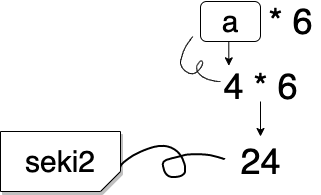

The diagram above was exported from draw.io. Its source (the exported page's mxGraphModel, read from the mxfile embedded in the PNG):
<mxGraphModel dx="670" dy="575" grid="1" gridSize="10" guides="1" tooltips="1" connect="1" arrows="1" fold="1" page="1" pageScale="1" pageWidth="827" pageHeight="1169" math="0" shadow="0">
  <root>
    <mxCell id="0" />
    <mxCell id="1" parent="0" />
    <mxCell id="9" style="edgeStyle=orthogonalEdgeStyle;rounded=0;orthogonalLoop=1;jettySize=auto;html=1;" parent="1" edge="1">
      <mxGeometry relative="1" as="geometry">
        <mxPoint x="320" y="155" as="targetPoint" />
        <mxPoint x="320" y="120" as="sourcePoint" />
      </mxGeometry>
    </mxCell>
    <mxCell id="5" value="" style="shape=stencil(lVjLbhsxDPyavRKSSL3OafofAeLWRls7cNzX35eLRdySQkbd28bhSCI5JEda+OH1+PRyWFJ4vV0vXw4/T8+348IflpRO5+Pherrp18KPCz98ulwPn6+X7+fn7e+Xp9Vy/fp2+bGu8GvDBQphBaXwe/uhNGrbLx83+6+nM7QXyvy+faQQjX3ulMD6TKFa+0Qs79sLdbu+VCpg/ebX5w7tY6TmABE6EAtJMQD1CQE0RGwBMcMjJd0hGcAkpJFKti7A9bl4lwMJsBddPzr7gOwzibVP2F4Z2S3noH2O1C1HNYnI4awUthvEBj3O5a1G7h4UDGiUxaYgw5xplTTHa8yiEt5cvBdOgIVclHbW6YwrpwyVoKWP8lA0rWwBmKgjoO7dobadgIapoU5Xm4cms7Amt8PkSFpclhodJ06pITZxHVNDyecy3XGDUXp325F6xTtk4mYBkwLSDuScxtTQKRBckwy4yyj9pe5CSKeQ/aFQnNZRw3vcluJbfS8w12Or7Jh+In769ISPpJmwYWo4E5Ko2Vw3zCYFJBvWSc3pPKn2SBXTTwHO6ZpwlCJFS7+J6hEtSTtyyyQP2o7tkQqu6hEwaccK6DYPOsYmY5rdhJjmoVt6y6QeElUbpYkYG8knEy4JVeu04AmhFZes0zKhRh12wHpPY8K7FKVG3ck3xhNCm6XYI/FEbQztmDFblWrJASYjpVN0gMkcDVQtvRk343KX/XeJhUu0MPXkAXCH7CsuTQRQ9Y0s4b6kcifuAtThKjADMOW2C5Cp7zuSioe0B9A002FPWJt2DXckPEVVgXVbcZMLUKte9TG+0ahkc1xifEXpw3xgfMfqQ6ucXAj6MNgZSwdVFsFdOXBYVeOx1RqTRqZiJ9kjCZ5xfRBYgruGAqpVrtq9I3ptCMP7xOTe9D8I/fj7fLK9vPz7P//Uoj9tzzT8+Ac=);fillColor=none;strokeWidth=2;" parent="1" vertex="1">
      <mxGeometry x="180" y="164.37" width="104.17" height="31.25" as="geometry" />
    </mxCell>
    <mxCell id="6" value="&lt;font style=&quot;font-size: 36px&quot;&gt;24&lt;/font&gt;" style="text;html=1;align=center;verticalAlign=middle;resizable=0;points=[];autosize=1;" parent="1" vertex="1">
      <mxGeometry x="290" y="165" width="60" height="30" as="geometry" />
    </mxCell>
    <mxCell id="7" value="&lt;span style=&quot;font-family: &amp;#34;helvetica&amp;#34; ; font-style: normal ; font-weight: 400 ; letter-spacing: normal ; text-align: center ; text-indent: 0px ; text-transform: none ; word-spacing: 0px ; float: none ; display: inline&quot;&gt;&lt;font style=&quot;font-size: 30px&quot; color=&quot;#000000&quot;&gt;seki2&lt;/font&gt;&lt;/span&gt;" style="shape=card;whiteSpace=wrap;html=1;shadow=1;direction=west;size=20;" parent="1" vertex="1">
      <mxGeometry x="60" y="150" width="120" height="60" as="geometry" />
    </mxCell>
    <mxCell id="16" style="edgeStyle=orthogonalEdgeStyle;rounded=0;orthogonalLoop=1;jettySize=auto;html=1;exitX=0.5;exitY=1;exitDx=0;exitDy=0;entryX=0.148;entryY=-0.189;entryDx=0;entryDy=0;entryPerimeter=0;" parent="1" source="10" edge="1">
      <mxGeometry relative="1" as="geometry">
        <mxPoint x="288.32000000000005" y="84.33000000000004" as="targetPoint" />
      </mxGeometry>
    </mxCell>
    <mxCell id="10" value="&lt;font style=&quot;font-size: 30px&quot;&gt;a&lt;/font&gt;" style="rounded=1;whiteSpace=wrap;html=1;" parent="1" vertex="1">
      <mxGeometry x="260" y="20" width="60" height="40" as="geometry" />
    </mxCell>
    <mxCell id="17" value="" style="shape=stencil(lVjZctswDPwav2JIAjzwnKb/kZm4jadtnHHS6+8L16UrEvbKeZMtrEAcu4C04bvXp4eX7SaF17fD/sv25+7x7WnDHzYp7Z6ftofdm11t+H7Dd5/2h+3nw/778+Pp98vD0fJ49W3/4/iEXyccB9J2RKXw+/RPoBD+/vHxZP9197ywT0rKk70KsK90vLewZ2zP1OJg3yhlYJ+I82AfA6V4HRCVyuggMuUCAIVaGQGFFKQoCuXRg+VIEgC4GCwLtQJAINYRUCmCoBuVsWhWdgExVwpjyGxlASFnKuN5uBKDiF2GJFIA9kw8nl+EKrBPFMfzi3UR6LpIcSRBjpT4ur3Lf5YV+3+cOtuXnrEb7Vun6RX7NNoXyyd8/kT6whTA+V0+S4b1NUaN9SqVFPRbJhnzWQMkQKMgoz1jhrmAa6YGEmqaoKNsVYsAZDTWLlNngFJFwuV6qMWe5WvKOJGgpZ6Gy4BCUmdABlk1bZc4A1AMHHtVFwAGWWJHfAu6gSOxS2sLfUBcBjh5tzoIkC5xvW2Vbki7THomD5kq8uDUdKVbReeZaXRQUIfs9KuY4iO+net6BhQowNnxwRSjAsUwQVQnSQV5yJQmTdXeLLcCaj/kjUcyFYYehHistPlEYzM73bNHZCAzVoecZ0DAlc4jp80nIlAOlN2oQh7EEWglBhutLc1ZQsuIOPU2AOK0OBFYKZw45bPWQLok52mwGLiCsmQhTr2Eu1VcL5WAj3Tm14JACVTahEzHtBaTNhSDWzsN0BAgUp3WALw6G4DHOhTbkxDALyamtihLtidMAKsMGIri+GCAgtLq5rRJJb8PUOErzAVA681yK8Ca711BrwwUn9aa1jzMC5ZQRDPOtcbaFHXNVwt8k/TtXRtFVDjunbNYHdBWL24o2nIClc+tDgZAW6W4xXhlXzLlK27nQ0PRi3ETrBpuPrQMRcCPrGaFQyPLKV9r2EPpwtgBGqAIZLdgaeyD+CKguDmtCb7QHNepkQ8qUDWqe+VT0yXAh+qaT632IIbjWjtWWivkdHOMU/wW3Vy3GgBRtLnVQbVP7osA9UdSuKyrG7sx4A9c6iq3ijjLys0I139riMX96xC7+P+Z7/SFcHlv/iRof50+J/L9Hw==);fillColor=none;strokeWidth=1;" parent="1" vertex="1">
      <mxGeometry x="240" y="55" width="40" height="45" as="geometry" />
    </mxCell>
    <mxCell id="20" value="&lt;font style=&quot;font-size: 36px&quot;&gt;4 * 6&lt;/font&gt;" style="text;html=1;align=center;verticalAlign=middle;resizable=0;points=[];autosize=1;" vertex="1" parent="1">
      <mxGeometry x="275" y="90" width="90" height="30" as="geometry" />
    </mxCell>
    <mxCell id="21" value="&lt;font style=&quot;font-size: 36px&quot;&gt;* 6&lt;/font&gt;" style="text;html=1;align=center;verticalAlign=middle;resizable=0;points=[];autosize=1;" vertex="1" parent="1">
      <mxGeometry x="320" y="25" width="60" height="30" as="geometry" />
    </mxCell>
  </root>
</mxGraphModel>